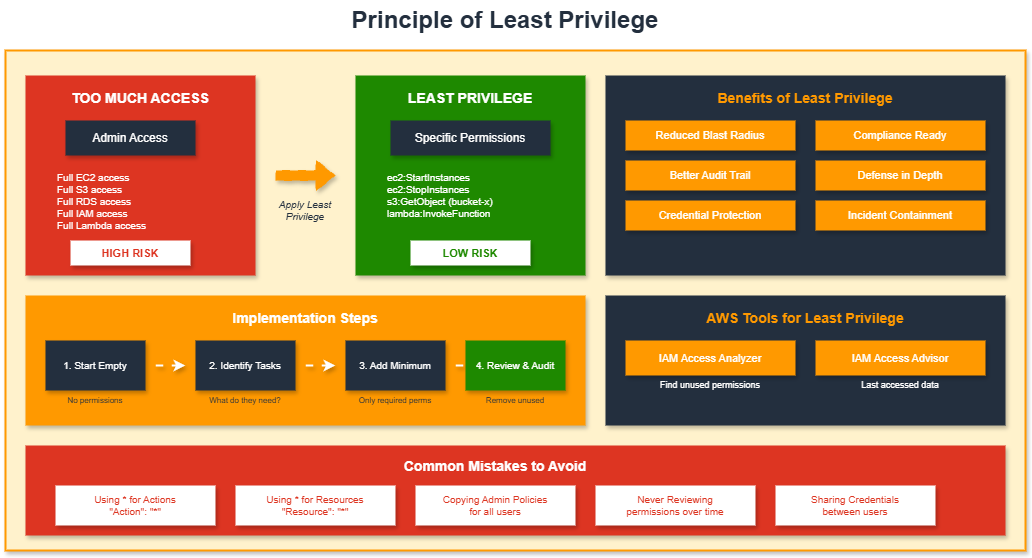

The diagram above was exported from draw.io. Its source (the exported page's mxGraphModel, read from the mxfile embedded in the PNG):
<mxGraphModel dx="1426" dy="635" grid="1" gridSize="10" guides="1" tooltips="1" connect="1" arrows="1" fold="1" page="1" pageScale="1" pageWidth="1169" pageHeight="827" math="0" shadow="0">
  <root>
    <mxCell id="0" />
    <mxCell id="1" parent="0" />
    <mxCell id="title" value="Principle of Least Privilege" style="text;html=1;strokeColor=none;fillColor=none;align=center;verticalAlign=middle;whiteSpace=wrap;rounded=0;fontSize=24;fontStyle=1;fontColor=#232F3E;" parent="1" vertex="1">
      <mxGeometry x="360" y="15" width="380" height="40" as="geometry" />
    </mxCell>
    <mxCell id="main-container" value="" style="whiteSpace=wrap;html=1;fillColor=#FFF2CC;strokeColor=#FF9900;strokeWidth=2;rounded=0;shadow=1;" parent="1" vertex="1">
      <mxGeometry x="50" y="65" width="1020" height="500" as="geometry" />
    </mxCell>
    <mxCell id="before-box" value="" style="whiteSpace=wrap;html=1;fillColor=#DD3522;strokeColor=none;rounded=0;shadow=1;" parent="1" vertex="1">
      <mxGeometry x="70" y="90" width="230" height="200" as="geometry" />
    </mxCell>
    <mxCell id="before-title" value="TOO MUCH ACCESS" style="text;html=1;strokeColor=none;fillColor=none;align=center;verticalAlign=middle;whiteSpace=wrap;rounded=0;fontSize=14;fontStyle=1;fontColor=#FFFFFF;" parent="1" vertex="1">
      <mxGeometry x="100" y="100" width="170" height="25" as="geometry" />
    </mxCell>
    <mxCell id="before-icon" value="Admin Access" style="rounded=0;whiteSpace=wrap;html=1;fillColor=#232F3E;strokeColor=none;fontColor=#FFFFFF;fontSize=12;shadow=1;" parent="1" vertex="1">
      <mxGeometry x="110" y="135" width="130" height="35" as="geometry" />
    </mxCell>
    <mxCell id="before-list" value="Full EC2 access&#10;Full S3 access&#10;Full RDS access&#10;Full IAM access&#10;Full Lambda access" style="text;html=1;strokeColor=none;fillColor=none;align=left;verticalAlign=top;whiteSpace=wrap;rounded=0;fontSize=10;fontColor=#FFFFFF;" parent="1" vertex="1">
      <mxGeometry x="100" y="180" width="140" height="80" as="geometry" />
    </mxCell>
    <mxCell id="before-risk" value="HIGH RISK" style="rounded=0;whiteSpace=wrap;html=1;fillColor=#FFFFFF;strokeColor=none;fontColor=#DD3522;fontSize=11;fontStyle=1;shadow=1;" parent="1" vertex="1">
      <mxGeometry x="115" y="255" width="120" height="25" as="geometry" />
    </mxCell>
    <mxCell id="arrow" value="" style="shape=flexArrow;endArrow=classic;html=1;fillColor=#FF9900;strokeColor=#FF9900;flowAnimation=1;shadow=1;" parent="1" edge="1">
      <mxGeometry width="50" height="50" relative="1" as="geometry">
        <mxPoint x="320" y="190" as="sourcePoint" />
        <mxPoint x="380" y="190" as="targetPoint" />
      </mxGeometry>
    </mxCell>
    <mxCell id="arrow-text" value="Apply Least&#10;Privilege" style="text;html=1;strokeColor=none;fillColor=none;align=center;verticalAlign=middle;whiteSpace=wrap;rounded=0;fontSize=10;fontStyle=2;fontColor=#232F3E;" parent="1" vertex="1">
      <mxGeometry x="310" y="210" width="80" height="30" as="geometry" />
    </mxCell>
    <mxCell id="after-box" value="" style="whiteSpace=wrap;html=1;fillColor=#1E8900;strokeColor=none;rounded=0;shadow=1;" parent="1" vertex="1">
      <mxGeometry x="400" y="90" width="230" height="200" as="geometry" />
    </mxCell>
    <mxCell id="after-title" value="LEAST PRIVILEGE" style="text;html=1;strokeColor=none;fillColor=none;align=center;verticalAlign=middle;whiteSpace=wrap;rounded=0;fontSize=14;fontStyle=1;fontColor=#FFFFFF;" parent="1" vertex="1">
      <mxGeometry x="430" y="100" width="170" height="25" as="geometry" />
    </mxCell>
    <mxCell id="after-icon" value="Specific Permissions" style="rounded=0;whiteSpace=wrap;html=1;fillColor=#232F3E;strokeColor=none;fontColor=#FFFFFF;fontSize=12;shadow=1;" parent="1" vertex="1">
      <mxGeometry x="435" y="135" width="160" height="35" as="geometry" />
    </mxCell>
    <mxCell id="after-list" value="ec2:StartInstances&#10;ec2:StopInstances&#10;s3:GetObject (bucket-x)&#10;lambda:InvokeFunction" style="text;html=1;strokeColor=none;fillColor=none;align=left;verticalAlign=top;whiteSpace=wrap;rounded=0;fontSize=10;fontColor=#FFFFFF;" parent="1" vertex="1">
      <mxGeometry x="430" y="180" width="160" height="80" as="geometry" />
    </mxCell>
    <mxCell id="after-risk" value="LOW RISK" style="rounded=0;whiteSpace=wrap;html=1;fillColor=#FFFFFF;strokeColor=none;fontColor=#1E8900;fontSize=11;fontStyle=1;shadow=1;" parent="1" vertex="1">
      <mxGeometry x="455" y="255" width="120" height="25" as="geometry" />
    </mxCell>
    <mxCell id="benefits-box" value="" style="whiteSpace=wrap;html=1;fillColor=#232F3E;strokeColor=none;rounded=0;shadow=1;" parent="1" vertex="1">
      <mxGeometry x="650" y="90" width="400" height="200" as="geometry" />
    </mxCell>
    <mxCell id="benefits-title" value="Benefits of Least Privilege" style="text;html=1;strokeColor=none;fillColor=none;align=center;verticalAlign=middle;whiteSpace=wrap;rounded=0;fontSize=14;fontStyle=1;fontColor=#FF9900;" parent="1" vertex="1">
      <mxGeometry x="755" y="100" width="190" height="25" as="geometry" />
    </mxCell>
    <mxCell id="benefit-1" value="Reduced Blast Radius" style="rounded=0;whiteSpace=wrap;html=1;fillColor=#FF9900;strokeColor=none;fontColor=#FFFFFF;fontSize=11;shadow=1;" parent="1" vertex="1">
      <mxGeometry x="670" y="135" width="170" height="30" as="geometry" />
    </mxCell>
    <mxCell id="benefit-2" value="Compliance Ready" style="rounded=0;whiteSpace=wrap;html=1;fillColor=#FF9900;strokeColor=none;fontColor=#FFFFFF;fontSize=11;shadow=1;" parent="1" vertex="1">
      <mxGeometry x="860" y="135" width="170" height="30" as="geometry" />
    </mxCell>
    <mxCell id="benefit-3" value="Better Audit Trail" style="rounded=0;whiteSpace=wrap;html=1;fillColor=#FF9900;strokeColor=none;fontColor=#FFFFFF;fontSize=11;shadow=1;" parent="1" vertex="1">
      <mxGeometry x="670" y="175" width="170" height="30" as="geometry" />
    </mxCell>
    <mxCell id="benefit-4" value="Defense in Depth" style="rounded=0;whiteSpace=wrap;html=1;fillColor=#FF9900;strokeColor=none;fontColor=#FFFFFF;fontSize=11;shadow=1;" parent="1" vertex="1">
      <mxGeometry x="860" y="175" width="170" height="30" as="geometry" />
    </mxCell>
    <mxCell id="benefit-5" value="Credential Protection" style="rounded=0;whiteSpace=wrap;html=1;fillColor=#FF9900;strokeColor=none;fontColor=#FFFFFF;fontSize=11;shadow=1;" parent="1" vertex="1">
      <mxGeometry x="670" y="215" width="170" height="30" as="geometry" />
    </mxCell>
    <mxCell id="benefit-6" value="Incident Containment" style="rounded=0;whiteSpace=wrap;html=1;fillColor=#FF9900;strokeColor=none;fontColor=#FFFFFF;fontSize=11;shadow=1;" parent="1" vertex="1">
      <mxGeometry x="860" y="215" width="170" height="30" as="geometry" />
    </mxCell>
    <mxCell id="impl-box" value="" style="whiteSpace=wrap;html=1;fillColor=#FF9900;strokeColor=none;rounded=0;shadow=1;" parent="1" vertex="1">
      <mxGeometry x="70" y="310" width="560" height="130" as="geometry" />
    </mxCell>
    <mxCell id="impl-title" value="Implementation Steps" style="text;html=1;strokeColor=none;fillColor=none;align=center;verticalAlign=middle;whiteSpace=wrap;rounded=0;fontSize=14;fontStyle=1;fontColor=#FFFFFF;" parent="1" vertex="1">
      <mxGeometry x="260" y="320" width="180" height="25" as="geometry" />
    </mxCell>
    <mxCell id="step-1" value="1. Start Empty" style="rounded=0;whiteSpace=wrap;html=1;fillColor=#232F3E;strokeColor=none;fontColor=#FFFFFF;fontSize=10;shadow=1;" parent="1" vertex="1">
      <mxGeometry x="90" y="355" width="100" height="50" as="geometry" />
    </mxCell>
    <mxCell id="step-1-desc" value="No permissions" style="text;html=1;strokeColor=none;fillColor=none;align=center;verticalAlign=middle;whiteSpace=wrap;rounded=0;fontSize=8;fontColor=#232F3E;" parent="1" vertex="1">
      <mxGeometry x="90" y="405" width="100" height="20" as="geometry" />
    </mxCell>
    <mxCell id="step-arrow1" value="" style="endArrow=classic;html=1;strokeWidth=2;strokeColor=#FFFFFF;flowAnimation=1;shadow=1;" parent="1" edge="1">
      <mxGeometry width="50" height="50" relative="1" as="geometry">
        <mxPoint x="200" y="380" as="sourcePoint" />
        <mxPoint x="230" y="380" as="targetPoint" />
      </mxGeometry>
    </mxCell>
    <mxCell id="step-2" value="2. Identify Tasks" style="rounded=0;whiteSpace=wrap;html=1;fillColor=#232F3E;strokeColor=none;fontColor=#FFFFFF;fontSize=10;shadow=1;" parent="1" vertex="1">
      <mxGeometry x="240" y="355" width="100" height="50" as="geometry" />
    </mxCell>
    <mxCell id="step-2-desc" value="What do they need?" style="text;html=1;strokeColor=none;fillColor=none;align=center;verticalAlign=middle;whiteSpace=wrap;rounded=0;fontSize=8;fontColor=#232F3E;" parent="1" vertex="1">
      <mxGeometry x="240" y="405" width="100" height="20" as="geometry" />
    </mxCell>
    <mxCell id="step-arrow2" value="" style="endArrow=classic;html=1;strokeWidth=2;strokeColor=#FFFFFF;flowAnimation=1;shadow=1;" parent="1" edge="1">
      <mxGeometry width="50" height="50" relative="1" as="geometry">
        <mxPoint x="350" y="380" as="sourcePoint" />
        <mxPoint x="380" y="380" as="targetPoint" />
      </mxGeometry>
    </mxCell>
    <mxCell id="step-3" value="3. Add Minimum" style="rounded=0;whiteSpace=wrap;html=1;fillColor=#232F3E;strokeColor=none;fontColor=#FFFFFF;fontSize=10;shadow=1;" parent="1" vertex="1">
      <mxGeometry x="390" y="355" width="100" height="50" as="geometry" />
    </mxCell>
    <mxCell id="step-3-desc" value="Only required perms" style="text;html=1;strokeColor=none;fillColor=none;align=center;verticalAlign=middle;whiteSpace=wrap;rounded=0;fontSize=8;fontColor=#232F3E;" parent="1" vertex="1">
      <mxGeometry x="390" y="405" width="100" height="20" as="geometry" />
    </mxCell>
    <mxCell id="step-arrow3" value="" style="endArrow=classic;html=1;strokeWidth=2;strokeColor=#FFFFFF;flowAnimation=1;shadow=1;" parent="1" edge="1">
      <mxGeometry width="50" height="50" relative="1" as="geometry">
        <mxPoint x="500" y="380" as="sourcePoint" />
        <mxPoint x="530" y="380" as="targetPoint" />
      </mxGeometry>
    </mxCell>
    <mxCell id="step-4" value="4. Review &amp; Audit" style="rounded=0;whiteSpace=wrap;html=1;fillColor=#1E8900;strokeColor=none;fontColor=#FFFFFF;fontSize=10;shadow=1;" parent="1" vertex="1">
      <mxGeometry x="510" y="355" width="100" height="50" as="geometry" />
    </mxCell>
    <mxCell id="step-4-desc" value="Remove unused" style="text;html=1;strokeColor=none;fillColor=none;align=center;verticalAlign=middle;whiteSpace=wrap;rounded=0;fontSize=8;fontColor=#232F3E;" parent="1" vertex="1">
      <mxGeometry x="510" y="405" width="100" height="20" as="geometry" />
    </mxCell>
    <mxCell id="tools-box" value="" style="whiteSpace=wrap;html=1;fillColor=#232F3E;strokeColor=none;rounded=0;shadow=1;" parent="1" vertex="1">
      <mxGeometry x="650" y="310" width="400" height="130" as="geometry" />
    </mxCell>
    <mxCell id="tools-title" value="AWS Tools for Least Privilege" style="text;html=1;strokeColor=none;fillColor=none;align=center;verticalAlign=middle;whiteSpace=wrap;rounded=0;fontSize=14;fontStyle=1;fontColor=#FF9900;" parent="1" vertex="1">
      <mxGeometry x="745" y="320" width="210" height="25" as="geometry" />
    </mxCell>
    <mxCell id="tool-1" value="IAM Access Analyzer" style="rounded=0;whiteSpace=wrap;html=1;fillColor=#FF9900;strokeColor=none;fontColor=#FFFFFF;fontSize=11;shadow=1;" parent="1" vertex="1">
      <mxGeometry x="670" y="355" width="170" height="35" as="geometry" />
    </mxCell>
    <mxCell id="tool-1-desc" value="Find unused permissions" style="text;html=1;strokeColor=none;fillColor=none;align=center;verticalAlign=middle;whiteSpace=wrap;rounded=0;fontSize=9;fontColor=#FFFFFF;" parent="1" vertex="1">
      <mxGeometry x="670" y="390" width="170" height="20" as="geometry" />
    </mxCell>
    <mxCell id="tool-2" value="IAM Access Advisor" style="rounded=0;whiteSpace=wrap;html=1;fillColor=#FF9900;strokeColor=none;fontColor=#FFFFFF;fontSize=11;shadow=1;" parent="1" vertex="1">
      <mxGeometry x="860" y="355" width="170" height="35" as="geometry" />
    </mxCell>
    <mxCell id="tool-2-desc" value="Last accessed data" style="text;html=1;strokeColor=none;fillColor=none;align=center;verticalAlign=middle;whiteSpace=wrap;rounded=0;fontSize=9;fontColor=#FFFFFF;" parent="1" vertex="1">
      <mxGeometry x="860" y="390" width="170" height="20" as="geometry" />
    </mxCell>
    <mxCell id="mistakes-box" value="" style="whiteSpace=wrap;html=1;fillColor=#DD3522;strokeColor=none;rounded=0;shadow=1;" parent="1" vertex="1">
      <mxGeometry x="70" y="460" width="980" height="90" as="geometry" />
    </mxCell>
    <mxCell id="mistakes-title" value="Common Mistakes to Avoid" style="text;html=1;strokeColor=none;fillColor=none;align=center;verticalAlign=middle;whiteSpace=wrap;rounded=0;fontSize=14;fontStyle=1;fontColor=#FFFFFF;" parent="1" vertex="1">
      <mxGeometry x="440" y="468" width="200" height="25" as="geometry" />
    </mxCell>
    <mxCell id="mistake-1" value="Using * for Actions&#10;&quot;Action&quot;: &quot;*&quot;" style="rounded=0;whiteSpace=wrap;html=1;fillColor=#FFFFFF;strokeColor=none;fontColor=#DD3522;fontSize=10;shadow=1;" parent="1" vertex="1">
      <mxGeometry x="100" y="500" width="160" height="40" as="geometry" />
    </mxCell>
    <mxCell id="mistake-2" value="Using * for Resources&#10;&quot;Resource&quot;: &quot;*&quot;" style="rounded=0;whiteSpace=wrap;html=1;fillColor=#FFFFFF;strokeColor=none;fontColor=#DD3522;fontSize=10;shadow=1;" parent="1" vertex="1">
      <mxGeometry x="280" y="500" width="160" height="40" as="geometry" />
    </mxCell>
    <mxCell id="mistake-3" value="Copying Admin Policies&#10;for all users" style="rounded=0;whiteSpace=wrap;html=1;fillColor=#FFFFFF;strokeColor=none;fontColor=#DD3522;fontSize=10;shadow=1;" parent="1" vertex="1">
      <mxGeometry x="460" y="500" width="160" height="40" as="geometry" />
    </mxCell>
    <mxCell id="mistake-4" value="Never Reviewing&#10;permissions over time" style="rounded=0;whiteSpace=wrap;html=1;fillColor=#FFFFFF;strokeColor=none;fontColor=#DD3522;fontSize=10;shadow=1;" parent="1" vertex="1">
      <mxGeometry x="640" y="500" width="160" height="40" as="geometry" />
    </mxCell>
    <mxCell id="mistake-5" value="Sharing Credentials&#10;between users" style="rounded=0;whiteSpace=wrap;html=1;fillColor=#FFFFFF;strokeColor=none;fontColor=#DD3522;fontSize=10;shadow=1;" parent="1" vertex="1">
      <mxGeometry x="820" y="500" width="160" height="40" as="geometry" />
    </mxCell>
  </root>
</mxGraphModel>